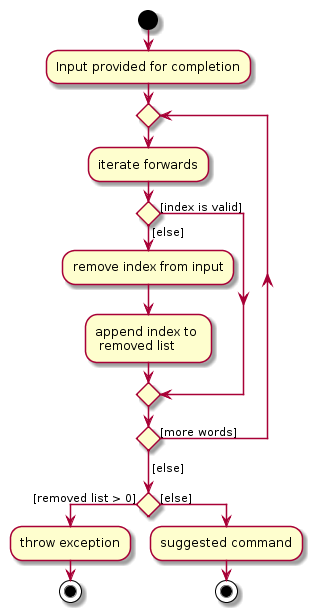

The diagram above was rendered by PlantUML. Its source (embedded in the PNG):
@startuml
start
:Input provided for completion;

repeat
:iterate forwards;
if () then ([index is valid])
else ([else])
    :remove index from input;
    :append index to \n removed list;
endif
repeat while() is ([more words])
-> [else];
if () then ([removed list > 0])
    :throw exception;
    stop
else ([else])
    :suggested command;
    stop
@enduml